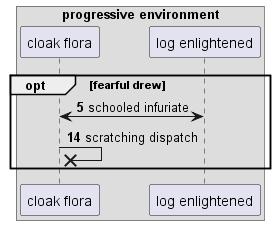

The diagram above was rendered by PlantUML. Its source (embedded in the PNG):
@startuml
box "progressive environment"
participant "cloak flora" as 0
participant "log enlightened" as 1
end box
autonumber 5 9
opt fearful drew
1 <-> 0: schooled infuriate
0 ->x 0: scratching dispatch
end
@enduml